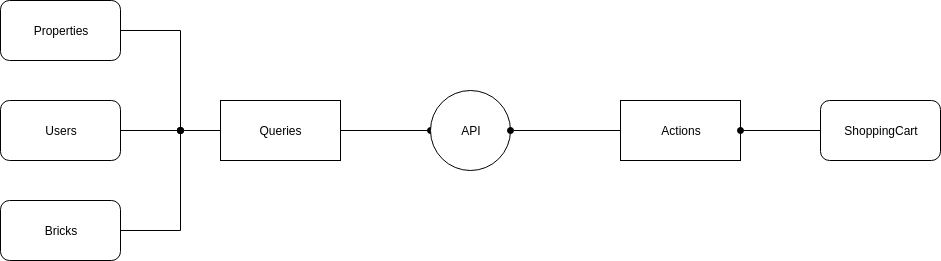

The diagram above was exported from draw.io. Its source (the exported page's mxGraphModel, read from the mxfile embedded in the PNG):
<mxGraphModel dx="914" dy="489" grid="1" gridSize="10" guides="1" tooltips="1" connect="1" arrows="1" fold="1" page="1" pageScale="1" pageWidth="1100" pageHeight="850" background="#ffffff" math="0" shadow="0">
  <root>
    <mxCell id="0" />
    <mxCell id="1" parent="0" />
    <mxCell id="SCAcTkNpfwwFFbU9pdbW-39" style="edgeStyle=none;rounded=0;orthogonalLoop=1;jettySize=auto;html=1;entryX=0;entryY=0.5;entryDx=0;entryDy=0;endArrow=oval;endFill=1;targetPerimeterSpacing=0;strokeColor=#000000;" edge="1" parent="1" source="SCAcTkNpfwwFFbU9pdbW-33" target="SCAcTkNpfwwFFbU9pdbW-34">
      <mxGeometry relative="1" as="geometry" />
    </mxCell>
    <mxCell id="SCAcTkNpfwwFFbU9pdbW-51" style="edgeStyle=none;rounded=0;orthogonalLoop=1;jettySize=auto;html=1;endArrow=oval;endFill=1;targetPerimeterSpacing=0;strokeColor=#000000;" edge="1" parent="1" source="SCAcTkNpfwwFFbU9pdbW-33">
      <mxGeometry relative="1" as="geometry">
        <mxPoint x="270" y="410" as="targetPoint" />
      </mxGeometry>
    </mxCell>
    <mxCell id="SCAcTkNpfwwFFbU9pdbW-33" value="Queries&lt;br&gt;" style="rounded=0;whiteSpace=wrap;html=1;" vertex="1" parent="1">
      <mxGeometry x="310" y="380" width="120" height="60" as="geometry" />
    </mxCell>
    <mxCell id="SCAcTkNpfwwFFbU9pdbW-34" value="API" style="ellipse;whiteSpace=wrap;html=1;aspect=fixed;" vertex="1" parent="1">
      <mxGeometry x="520" y="370" width="80" height="80" as="geometry" />
    </mxCell>
    <mxCell id="SCAcTkNpfwwFFbU9pdbW-40" style="edgeStyle=none;rounded=0;orthogonalLoop=1;jettySize=auto;html=1;entryX=1;entryY=0.5;entryDx=0;entryDy=0;endArrow=oval;endFill=1;targetPerimeterSpacing=0;strokeColor=#000000;" edge="1" parent="1" source="SCAcTkNpfwwFFbU9pdbW-35" target="SCAcTkNpfwwFFbU9pdbW-34">
      <mxGeometry relative="1" as="geometry" />
    </mxCell>
    <mxCell id="SCAcTkNpfwwFFbU9pdbW-35" value="Actions&lt;br&gt;" style="rounded=0;whiteSpace=wrap;html=1;" vertex="1" parent="1">
      <mxGeometry x="710" y="380" width="120" height="60" as="geometry" />
    </mxCell>
    <mxCell id="SCAcTkNpfwwFFbU9pdbW-48" style="edgeStyle=none;rounded=0;orthogonalLoop=1;jettySize=auto;html=1;endArrow=oval;endFill=1;targetPerimeterSpacing=0;strokeColor=#000000;" edge="1" parent="1" source="SCAcTkNpfwwFFbU9pdbW-41">
      <mxGeometry relative="1" as="geometry">
        <mxPoint x="270" y="410" as="targetPoint" />
        <Array as="points">
          <mxPoint x="270" y="310" />
        </Array>
      </mxGeometry>
    </mxCell>
    <mxCell id="SCAcTkNpfwwFFbU9pdbW-41" value="Properties" style="rounded=1;whiteSpace=wrap;html=1;" vertex="1" parent="1">
      <mxGeometry x="90" y="280" width="120" height="60" as="geometry" />
    </mxCell>
    <mxCell id="SCAcTkNpfwwFFbU9pdbW-49" style="edgeStyle=none;rounded=0;orthogonalLoop=1;jettySize=auto;html=1;endArrow=oval;endFill=1;targetPerimeterSpacing=0;strokeColor=#000000;" edge="1" parent="1" source="SCAcTkNpfwwFFbU9pdbW-42">
      <mxGeometry relative="1" as="geometry">
        <mxPoint x="270" y="410" as="targetPoint" />
      </mxGeometry>
    </mxCell>
    <mxCell id="SCAcTkNpfwwFFbU9pdbW-42" value="Users" style="rounded=1;whiteSpace=wrap;html=1;" vertex="1" parent="1">
      <mxGeometry x="90" y="380" width="120" height="60" as="geometry" />
    </mxCell>
    <mxCell id="SCAcTkNpfwwFFbU9pdbW-50" style="edgeStyle=none;rounded=0;orthogonalLoop=1;jettySize=auto;html=1;endArrow=oval;endFill=1;targetPerimeterSpacing=0;strokeColor=#000000;" edge="1" parent="1" source="SCAcTkNpfwwFFbU9pdbW-43">
      <mxGeometry relative="1" as="geometry">
        <mxPoint x="270" y="410" as="targetPoint" />
        <Array as="points">
          <mxPoint x="270" y="510" />
        </Array>
      </mxGeometry>
    </mxCell>
    <mxCell id="SCAcTkNpfwwFFbU9pdbW-43" value="Bricks" style="rounded=1;whiteSpace=wrap;html=1;" vertex="1" parent="1">
      <mxGeometry x="90" y="480" width="120" height="60" as="geometry" />
    </mxCell>
    <mxCell id="SCAcTkNpfwwFFbU9pdbW-52" style="edgeStyle=none;rounded=0;orthogonalLoop=1;jettySize=auto;html=1;entryX=1;entryY=0.5;entryDx=0;entryDy=0;endArrow=oval;endFill=1;targetPerimeterSpacing=0;strokeColor=#000000;" edge="1" parent="1" source="SCAcTkNpfwwFFbU9pdbW-44" target="SCAcTkNpfwwFFbU9pdbW-35">
      <mxGeometry relative="1" as="geometry" />
    </mxCell>
    <mxCell id="SCAcTkNpfwwFFbU9pdbW-44" value="ShoppingCart" style="rounded=1;whiteSpace=wrap;html=1;" vertex="1" parent="1">
      <mxGeometry x="910" y="380" width="120" height="60" as="geometry" />
    </mxCell>
  </root>
</mxGraphModel>